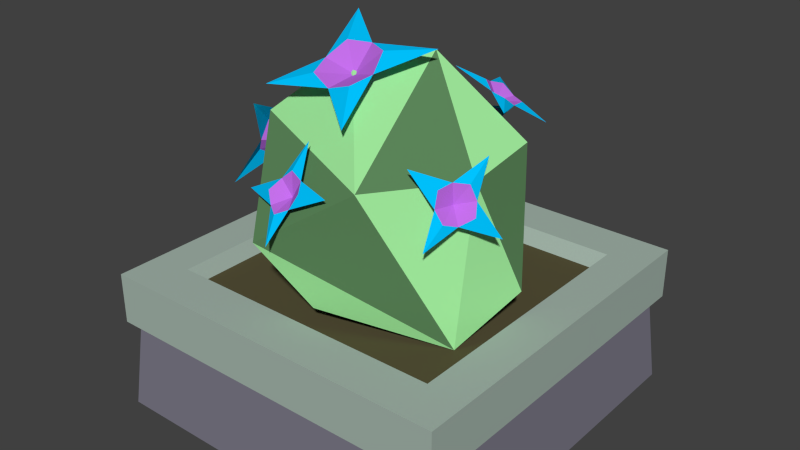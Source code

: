 # Source: 1x1Bush_00.blend  (saved by Blender 2.78.0; exported with 4.5.12 LTS)
import bpy
from mathutils import Matrix  # noqa: F401  (used for matrix-valued properties, if any)

bpy.ops.wm.read_factory_settings(use_empty=True)
scene = bpy.context.scene
scene.name = 'Scene'

# ---- collections
col_collection_1 = bpy.data.collections.new('Collection 1'); scene.collection.children.link(col_collection_1)

# ---- materials (node trees are filled in below, after node groups)
mat_gardenwall00 = bpy.data.materials.new('GardenWall00')
mat_gardenwall00.alpha_threshold = 0.0
mat_gardenwall00.use_transparent_shadow = False
mat_gardenwall00.diffuse_color = (0.199, 0.1909, 0.2423, 1.0)
mat_gardenwall00.roughness = 0.5
mat_gardensoil = bpy.data.materials.new('GardenSoil')
mat_gardensoil.alpha_threshold = 0.0
mat_gardensoil.use_transparent_shadow = False
mat_gardensoil.diffuse_color = (0.09741, 0.08496, 0.04149, 1.0)
mat_gardensoil.roughness = 0.5
mat_gardenstone00 = bpy.data.materials.new('GardenStone00')
mat_gardenstone00.alpha_threshold = 0.0
mat_gardenstone00.use_transparent_shadow = False
mat_gardenstone00.diffuse_color = (0.3855, 0.4795, 0.4233, 1.0)
mat_gardenstone00.roughness = 0.5
mat_gardenleaf00 = bpy.data.materials.new('GardenLeaf00')
mat_gardenleaf00.alpha_threshold = 0.0
mat_gardenleaf00.use_transparent_shadow = False
mat_gardenleaf00.diffuse_color = (0.3667, 0.8469, 0.3448, 1.0)
mat_gardenleaf00.roughness = 0.5
mat_gardenleaf01 = bpy.data.materials.new('GardenLeaf01')
mat_gardenleaf01.alpha_threshold = 0.0
mat_gardenleaf01.use_transparent_shadow = False
mat_gardenleaf01.diffuse_color = (0.1092, 0.2423, 0.1031, 1.0)
mat_gardenleaf01.roughness = 0.5
mat_flower00 = bpy.data.materials.new('Flower00')
mat_flower00.alpha_threshold = 0.0
mat_flower00.use_transparent_shadow = False
mat_flower00.diffuse_color = (0.5457, 0.1603, 0.8, 1.0)
mat_flower00.roughness = 0.5
mat_flower01 = bpy.data.materials.new('Flower01')
mat_flower01.alpha_threshold = 0.0
mat_flower01.use_transparent_shadow = False
mat_flower01.diffuse_color = (0.0, 0.5452, 1.0, 1.0)
mat_flower01.roughness = 0.5

# ---- material node trees

# ---- world
world_world = bpy.data.worlds.new('World'); scene.world = world_world
world_world.color = (0.05088, 0.05088, 0.05088)
world_world.use_sun_shadow = False
world_world.sun_shadow_jitter_overblur = 0.0
world_world.cycles.sampling_method = 'NONE'
world_world.cycles.sample_map_resolution = 256

# ---- meshes
me_cube_025 = bpy.data.meshes.new('Cube.025')
me_cube_025.from_pydata([(-0.3041, 0.4039, -0.09745), (-0.08419, 0.3524, -0.2591), (-0.3033, 0.7773, 0.1393), (-0.2091, 0.7193, -0.2852), (0.03166, 0.945, -0.09745), (0.06376, 0.3524, 0.04633), (-0.001295, 0.4039, 0.3193), (0.3185, 0.3524, 0.1864), (-0.2523, 0.3524, 0.08812), (0.1888, 0.4039, -0.2576), (0.3736, 0.4463, -5.495e-07), (-0.1154, 0.5715, 0.3947), (-0.3736, 0.5715, -5.469e-07), (0.1149, 0.6494, -0.3536), (0.3041, 0.7773, -0.09745), (0.126, 0.7353, 0.306), (0.3089, 0.7505, 0.108), (-0.1499, 0.932, -5.688e-07), (-0.4988, 1.175e-07, 0.4988), (-0.4751, 0.2472, 0.4751), (-0.4988, -1.175e-07, -0.4988), (-0.4751, 0.2472, -0.4751), (0.4988, 1.175e-07, 0.4988), (0.4751, 0.2472, 0.4751), (0.4988, -1.175e-07, -0.4988), (0.4751, 0.2472, -0.4751), (-0.5, 0.2529, 0.5), (-0.5, 0.2529, -0.5), (0.5, 0.2529, -0.5), (0.5, 0.2529, 0.5), (-0.3692, 0.3524, 0.3526), (-0.3692, 0.3524, -0.3526), (0.3692, 0.3524, -0.3526), (0.3692, 0.3524, 0.3526), (-0.5, 0.3932, 0.5), (-0.5, 0.3932, -0.5), (0.5, 0.3932, -0.5), (0.5, 0.3932, 0.5), (-0.3898, 0.3932, 0.3759), (-0.3898, 0.3932, -0.3759), (0.3898, 0.3932, -0.3759), (0.3898, 0.3932, 0.3759), (-0.3131, 0.7598, -0.06019), (-0.388, 0.5323, -0.07912), (-0.338, 0.793, 0.1627), (-0.4225, 0.554, 0.1692), (-0.3391, 0.6547, 0.04546), (-0.3874, 0.6161, -0.008464), (-0.3532, 0.7113, -0.01321), (-0.3907, 0.6018, 0.0476), (-0.3596, 0.658, -0.02459), (-0.3677, 0.7192, 0.08708), (-0.3421, 0.7293, 0.02666), (-0.3784, 0.6661, 0.1072), (-0.3973, 0.6314, 0.09651), (0.1113, 0.7526, -0.3256), (0.05635, 0.6161, -0.4183), (-0.04723, 0.7752, -0.2616), (-0.1059, 0.6381, -0.354), (0.008135, 0.6843, -0.327), (0.02266, 0.6706, -0.3791), (0.04752, 0.7257, -0.3423), (-0.01169, 0.6627, -0.3659), (0.04692, 0.694, -0.3581), (-0.01828, 0.7335, -0.3171), (0.02138, 0.7333, -0.3195), (-0.03779, 0.7028, -0.3264), (-0.04158, 0.6791, -0.3535), (0.07336, 0.9081, -0.1194), (0.2454, 0.8385, -0.08179), (0.08369, 0.8334, -0.2954), (0.2555, 0.7655, -0.2539), (0.1563, 0.8208, -0.1806), (0.203, 0.8474, -0.1459), (0.1333, 0.8747, -0.1639), (0.2111, 0.8231, -0.1746), (0.1662, 0.8583, -0.1414), (0.1366, 0.8454, -0.2336), (0.1218, 0.8572, -0.199), (0.1695, 0.821, -0.2334), (0.2053, 0.8183, -0.2171), (-0.1235, 0.8409, -0.2803), (-0.2546, 0.7047, -0.2771), (-0.1642, 0.8869, -0.1033), (-0.2963, 0.7517, -0.09614), (-0.1975, 0.7832, -0.1819), (-0.236, 0.767, -0.227), (-0.1843, 0.8202, -0.2291), (-0.2461, 0.7635, -0.1891), (-0.2025, 0.786, -0.2355), (-0.2014, 0.8383, -0.1576), (-0.1798, 0.8319, -0.1917), (-0.2212, 0.8133, -0.1424), (-0.252, 0.7862, -0.1556), (0.08359, 0.9706, -0.03945), (-0.2165, 1.0, -0.09882), (0.0173, 0.8329, 0.2268), (-0.2801, 0.8605, 0.1711), (-0.09691, 0.8931, 0.05264), (-0.1573, 0.9575, 0.01037), (-0.03241, 0.9579, 0.02238), (-0.1818, 0.9201, 0.06182), (-0.09127, 0.9583, -0.006402), (-0.0383, 0.9008, 0.1363), (-0.01462, 0.9184, 0.07967), (-0.09926, 0.8827, 0.1434), (-0.1652, 0.9018, 0.1224), (0.2041, 0.7904, 0.2213), (0.2804, 0.622, 0.2598), (0.309, 0.7989, 0.06129), (0.3831, 0.6303, 0.1033), (0.28, 0.7019, 0.1517), (0.296, 0.6785, 0.2096), (0.2667, 0.7472, 0.1915), (0.3145, 0.6676, 0.1775), (0.2703, 0.707, 0.2066), (0.3078, 0.7512, 0.1281), (0.2775, 0.7555, 0.153), (0.3241, 0.714, 0.1234), (0.3375, 0.6839, 0.1449), (-0.1933, 0.6621, 0.3191), (-0.04614, 0.5936, 0.4199), (-0.07458, 0.7873, 0.2378), (0.06894, 0.7172, 0.3395), (-0.05727, 0.6773, 0.3153), (-0.05796, 0.6561, 0.3761), (-0.1155, 0.6855, 0.3343), (-0.02622, 0.6714, 0.3604), (-0.09112, 0.6605, 0.3535), (-0.06965, 0.7357, 0.3013), (-0.09903, 0.7099, 0.306), (-0.03172, 0.7243, 0.312), (-0.01232, 0.7078, 0.3421)], [], [(5, 8, 1), (0, 8, 12), (1, 0, 3), (1, 3, 13), (9, 13, 10), (2, 15, 17), (3, 2, 17), (13, 3, 4), (16, 14, 4), (14, 13, 4), (4, 3, 17), (17, 15, 4), (15, 16, 4), (10, 13, 14), (12, 2, 3), (11, 15, 2), (7, 16, 15), (7, 10, 16), (10, 14, 16), (9, 1, 13), (3, 0, 12), (12, 11, 2), (12, 8, 11), (8, 6, 11), (11, 7, 15), (11, 6, 7), (7, 9, 10), (5, 1, 9), (1, 8, 0), (5, 6, 8), (7, 5, 9), (5, 7, 6), (18, 19, 21, 20), (20, 21, 25, 24), (24, 25, 23, 22), (22, 23, 19, 18), (20, 24, 22, 18), (21, 19, 26, 27), (26, 29, 37, 34), (19, 23, 29, 26), (25, 21, 27, 28), (23, 25, 28, 29), (32, 31, 30, 33), (28, 27, 35, 36), (29, 28, 36, 37), (27, 26, 34, 35), (38, 39, 35, 34), (39, 40, 36, 35), (40, 41, 37, 36), (41, 38, 34, 37), (30, 31, 39, 38), (31, 32, 40, 39), (32, 33, 41, 40), (33, 30, 38, 41), (49, 45, 54), (53, 44, 51), (46, 52, 48), (46, 50, 47), (46, 54, 53), (50, 43, 47), (46, 49, 54), (52, 42, 48), (43, 49, 47), (46, 48, 50), (42, 50, 48), (46, 53, 51), (46, 51, 52), (44, 52, 51), (45, 53, 54), (98, 99, 101), (62, 58, 67), (66, 57, 64), (59, 65, 61), (59, 63, 60), (59, 67, 66), (63, 56, 60), (59, 62, 67), (65, 55, 61), (56, 62, 60), (59, 61, 63), (55, 63, 61), (59, 66, 64), (59, 64, 65), (57, 65, 64), (58, 66, 67), (85, 86, 88), (75, 71, 80), (79, 70, 77), (72, 78, 74), (72, 76, 73), (72, 80, 79), (76, 69, 73), (72, 75, 80), (78, 68, 74), (69, 75, 73), (72, 74, 76), (68, 76, 74), (72, 79, 77), (72, 77, 78), (70, 78, 77), (71, 79, 80), (59, 60, 62), (88, 84, 93), (92, 83, 90), (85, 91, 87), (85, 89, 86), (85, 93, 92), (89, 82, 86), (85, 88, 93), (91, 81, 87), (82, 88, 86), (85, 87, 89), (81, 89, 87), (85, 92, 90), (85, 90, 91), (83, 91, 90), (84, 92, 93), (46, 47, 49), (101, 97, 106), (105, 96, 103), (98, 104, 100), (98, 102, 99), (98, 106, 105), (102, 95, 99), (98, 101, 106), (104, 94, 100), (95, 101, 99), (98, 100, 102), (94, 102, 100), (98, 105, 103), (98, 103, 104), (96, 104, 103), (97, 105, 106), (124, 125, 127), (114, 110, 119), (118, 109, 116), (111, 117, 113), (111, 115, 112), (111, 119, 118), (115, 108, 112), (111, 114, 119), (117, 107, 113), (108, 114, 112), (111, 113, 115), (107, 115, 113), (111, 118, 116), (111, 116, 117), (109, 117, 116), (110, 118, 119), (72, 73, 75), (127, 123, 132), (131, 122, 129), (124, 130, 126), (124, 128, 125), (124, 132, 131), (128, 121, 125), (124, 127, 132), (130, 120, 126), (121, 127, 125), (124, 126, 128), (120, 128, 126), (124, 131, 129), (124, 129, 130), (122, 130, 129), (123, 131, 132), (111, 112, 114)])
me_cube_025.polygons.foreach_set('material_index', [4, 3, 4, 4, 3, 3, 3, 4, 3, 3, 3, 3, 4, 4, 4, 4, 3, 3, 4, 3, 3, 4, 4, 3, 4, 3, 4, 4, 4, 4, 4, 4, 0, 0, 0, 0, 0, 2, 2, 2, 2, 2, 1, 2, 2, 2, 2, 2, 2, 2, 2, 2, 2, 2, 6, 6, 5, 5, 5, 6, 5, 6, 6, 5, 6, 5, 5, 6, 6, 5, 6, 6, 5, 5, 5, 6, 5, 6, 6, 5, 6, 5, 5, 6, 6, 5, 6, 6, 5, 5, 5, 6, 5, 6, 6, 5, 6, 5, 5, 6, 6, 5, 6, 6, 5, 5, 5, 6, 5, 6, 6, 5, 6, 5, 5, 6, 6, 5, 6, 6, 5, 5, 5, 6, 5, 6, 6, 5, 6, 5, 5, 6, 6, 5, 6, 6, 5, 5, 5, 6, 5, 6, 6, 5, 6, 5, 5, 6, 6, 5, 6, 6, 5, 5, 5, 6, 5, 6, 6, 5, 6, 5, 5, 6, 6, 5])
me_cube_025.materials.append(mat_gardenwall00)
me_cube_025.materials.append(mat_gardensoil)
me_cube_025.materials.append(mat_gardenstone00)
me_cube_025.materials.append(mat_gardenleaf00)
me_cube_025.materials.append(mat_gardenleaf01)
me_cube_025.materials.append(mat_flower00)
me_cube_025.materials.append(mat_flower01)
me_cube_025.use_remesh_preserve_volume = False
me_cube_025.use_remesh_preserve_attributes = False
me_cube_025.use_mirror_vertex_groups = False
me_cube_025.update()

# ---- objects
ob_2x2bush = bpy.data.objects.new('2x2Bush', me_cube_025)

# ---- transforms, parenting, visibility, modifiers, constraints
ob_2x2bush.location = (0.0, 0.0, 0.0)
ob_2x2bush.rotation_euler = (1.571, -0.0, 0.0)
ob_2x2bush.lineart.crease_threshold = 0.0

# ---- collection membership
col_collection_1.objects.link(ob_2x2bush)

# ---- scene / render settings (as saved in the file)
scene.frame_start = 1; scene.frame_end = 250; scene.frame_set(0)
scene.render.engine = 'BLENDER_EEVEE_NEXT'
scene.render.resolution_percentage = 50
scene.render.dither_intensity = 0.0
scene.cycles.use_denoising = False
scene.cycles.samples = 10
scene.cycles.sampling_pattern = 'TABULATED_SOBOL'
scene.cycles.light_sampling_threshold = 0.0
scene.cycles.use_adaptive_sampling = False
scene.cycles.use_light_tree = False
scene.cycles.blur_glossy = 0.0
scene.cycles.pixel_filter_type = 'GAUSSIAN'
scene.cycles.sample_clamp_indirect = 0.0
scene.view_settings.view_transform = 'Standard'
bpy.context.view_layer.update()

# ---- added for rendering (the .blend has no active camera and no usable light): camera, sun
cam_auto = bpy.data.cameras.new('AutoCamera')
cam_auto.lens = 50.0
cam_auto.sensor_width = 36.0
cam_auto.clip_end = 1000.0
ob_auto_camera = bpy.data.objects.new('AutoCamera', cam_auto)
scene.collection.objects.link(ob_auto_camera)
ob_auto_camera.location = (1.60254, -1.92304, 1.78203)
ob_auto_camera.rotation_euler = (1.09748, -7.21219e-08, 0.694738)
scene.camera = ob_auto_camera
light_auto_sun = bpy.data.lights.new('AutoSun', 'SUN')
light_auto_sun.energy = 3.0
light_auto_sun.angle = 0.0523599
ob_auto_sun = bpy.data.objects.new('AutoSun', light_auto_sun)
scene.collection.objects.link(ob_auto_sun)
ob_auto_sun.rotation_euler = (0.872665, 0.174533, 0.523599)
bpy.context.view_layer.update()
